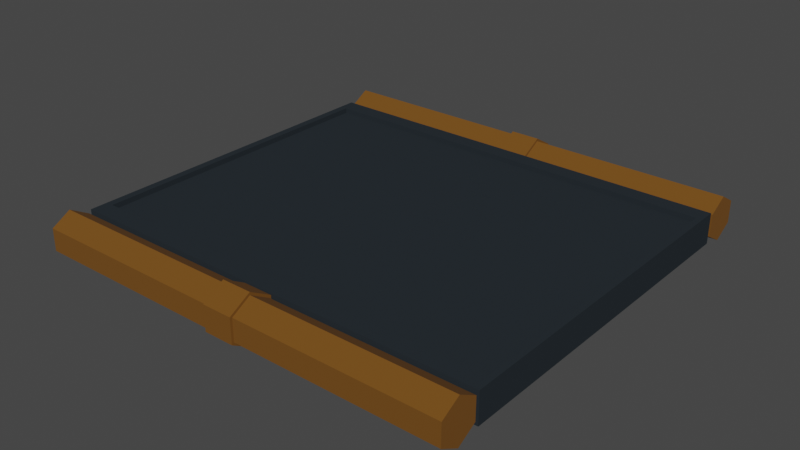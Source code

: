 # Source: platform_pipe.blend  (saved by Blender 3.4.6; exported with 4.5.12 LTS)
import bpy
from mathutils import Matrix  # noqa: F401  (used for matrix-valued properties, if any)

bpy.ops.wm.read_factory_settings(use_empty=True)
scene = bpy.context.scene
scene.name = 'Scene'

# ---- collections
col_collection = bpy.data.collections.new('Collection'); scene.collection.children.link(col_collection)

# ---- materials (node trees are filled in below, after node groups)
mat_small_pipe = bpy.data.materials.new('small pipe')
mat_small_pipe.use_transparent_shadow = False
mat_wall = bpy.data.materials.new('wall')
mat_wall.alpha_threshold = 0.0
mat_wall.use_transparent_shadow = False
mat_wall.roughness = 0.5
mat_wall.line_color = (0.0, 0.0, 0.0, 1.0)

# ---- material node trees
mat_small_pipe.use_nodes = True; mat_small_pipe.node_tree.nodes.clear()
_N = mat_small_pipe.node_tree.nodes; _L = mat_small_pipe.node_tree.links
n0 = _N.new('ShaderNodeBsdfPrincipled'); n0.name = 'Principled BSDF'; n0.location = (10, 300)
n0.distribution = 'GGX'
n0.subsurface_method = 'RANDOM_WALK_SKIN'
n0.inputs[0].default_value = (0.1645, 0.06407, 0.003878, 1.0)
n0.inputs[2].default_value = 0.9296
n0.inputs[3].default_value = 1.45
n0.inputs[13].default_value = 0.4485
n0.inputs[27].default_value = (0.0, 0.0, 0.0, 1.0)
n0.inputs[28].default_value = 1.0
n1 = _N.new('ShaderNodeOutputMaterial'); n1.name = 'Material Output'; n1.location = (300, 300)
_L.new(n0.outputs[0], n1.inputs[0])
n1.is_active_output = True
mat_wall.use_nodes = True; mat_wall.node_tree.nodes.clear()
_N = mat_wall.node_tree.nodes; _L = mat_wall.node_tree.links
n0 = _N.new('ShaderNodeOutputMaterial'); n0.name = 'Material Output'; n0.location = (300, 300)
n1 = _N.new('ShaderNodeBsdfPrincipled'); n1.name = 'Principled BSDF'; n1.location = (10, 300)
n1.distribution = 'GGX'
n1.subsurface_method = 'RANDOM_WALK_SKIN'
n1.inputs[0].default_value = (0.02154, 0.02802, 0.03393, 1.0)
n1.inputs[2].default_value = 0.9021
n1.inputs[3].default_value = 1.45
n1.inputs[13].default_value = 0.0567
n1.inputs[27].default_value = (0.0, 0.0, 0.0, 1.0)
n1.inputs[28].default_value = 1.0
_L.new(n1.outputs[0], n0.inputs[0])
n0.is_active_output = True

# ---- world
world_world = bpy.data.worlds.new('World'); scene.world = world_world
world_world.use_nodes = True; world_world.node_tree.nodes.clear()
_N = world_world.node_tree.nodes; _L = world_world.node_tree.links
n0 = _N.new('ShaderNodeOutputWorld'); n0.name = 'World Output'; n0.location = (300, 300)
n1 = _N.new('ShaderNodeBackground'); n1.name = 'Background'; n1.location = (10, 300)
n1.inputs[0].default_value = (0.05088, 0.05088, 0.05088, 1.0)
_L.new(n1.outputs[0], n0.inputs[0])
n0.is_active_output = True
world_world.color = (0.05088, 0.05088, 0.05088)
world_world.use_sun_shadow = False
world_world.sun_shadow_jitter_overblur = 0.0

# ---- meshes
me_platform_with_pipes = bpy.data.meshes.new('platform with pipes')
me_platform_with_pipes.from_pydata([(1.456, -1.052, 0.2683), (-1.461, -1.052, 0.06144), (-1.461, -1.052, 0.2683), (1.456, -1.052, 0.06144), (1.456, 1.073, 0.2683), (1.456, 1.073, 0.06144), (-1.461, 1.073, 0.2683), (-1.461, 1.073, 0.06144), (-1.455, -1.192, 0.09923), (1.453, -1.192, 0.09923), (-1.455, -1.322, 0.02462), (1.453, -1.322, 0.02462), (-1.455, -1.452, 0.1), (1.453, -1.452, 0.1), (-1.455, -1.451, 0.25), (1.453, -1.451, 0.25), (-1.455, -1.321, 0.3246), (1.453, -1.321, 0.3246), (-1.455, -1.191, 0.2492), (1.453, -1.191, 0.2492), (-0.1033, -1.192, 0.09923), (-0.1033, -1.322, 0.02462), (-0.1033, -1.452, 0.1), (-0.1033, -1.451, 0.25), (-0.1033, -1.321, 0.3246), (-0.1033, -1.191, 0.2492), (0.09903, -1.192, 0.09923), (0.09903, -1.322, 0.02462), (0.09903, -1.452, 0.1), (0.09903, -1.451, 0.25), (0.09903, -1.321, 0.3246), (0.09903, -1.191, 0.2492), (0.09903, -1.322, 0.005419), (-0.1033, -1.322, 0.005419), (0.09903, -1.468, 0.09045), (-0.1033, -1.468, 0.09045), (0.09903, -1.468, 0.2597), (-0.1033, -1.468, 0.2597), (0.09903, -1.321, 0.3438), (-0.1033, -1.321, 0.3438), (0.09903, -1.175, 0.2588), (-0.1033, -1.175, 0.2588), (-0.1033, -1.175, 0.08958), (0.09903, -1.175, 0.08958), (-1.452, 1.468, 0.09923), (1.457, 1.468, 0.09923), (-1.452, 1.338, 0.02462), (1.457, 1.338, 0.02462), (-1.452, 1.208, 0.1), (1.457, 1.208, 0.1), (-1.452, 1.209, 0.25), (1.457, 1.209, 0.25), (-1.452, 1.339, 0.3246), (1.457, 1.339, 0.3246), (-1.452, 1.469, 0.2492), (1.457, 1.469, 0.2492), (-0.1001, 1.468, 0.09923), (-0.1001, 1.338, 0.02462), (-0.1001, 1.208, 0.1), (-0.1001, 1.209, 0.25), (-0.1001, 1.339, 0.3246), (-0.1001, 1.469, 0.2492), (0.1022, 1.468, 0.09923), (0.1022, 1.338, 0.02462), (0.1022, 1.208, 0.1), (0.1022, 1.209, 0.25), (0.1022, 1.339, 0.3246), (0.1022, 1.469, 0.2492), (0.1022, 1.338, 0.005419), (-0.1001, 1.338, 0.005419), (0.1022, 1.192, 0.09045), (-0.1001, 1.192, 0.09045), (0.1022, 1.192, 0.2597), (-0.1001, 1.192, 0.2597), (0.1022, 1.339, 0.3438), (-0.1001, 1.339, 0.3438), (0.1022, 1.485, 0.2588), (-0.1001, 1.485, 0.2588), (-0.1001, 1.485, 0.08958), (0.1022, 1.485, 0.08958), (-1.461, -1.172, 0.06144), (-1.461, -1.172, 0.2683), (-1.461, 1.188, 0.06144), (-1.461, 1.188, 0.2683), (1.456, -1.172, 0.06144), (1.456, -1.172, 0.2683), (1.456, 1.188, 0.06144), (1.456, 1.188, 0.2683), (-1.409, -1.052, 0.06144), (-1.409, -1.052, 0.2683), (-1.409, 1.073, 0.06144), (-1.409, 1.073, 0.2683), (-1.409, 1.188, 0.06144), (-1.409, 1.188, 0.2683), (-1.409, -1.172, 0.06144), (-1.409, -1.172, 0.2683), (1.415, -1.052, 0.2683), (1.415, 1.073, 0.2683), (1.415, 1.188, 0.2683), (1.415, -1.172, 0.06144), (1.415, -1.052, 0.06144), (1.415, 1.073, 0.06144), (1.415, 1.188, 0.06144), (1.415, -1.172, 0.2683), (1.415, 1.073, 0.2328), (-1.409, 1.073, 0.2328), (-1.409, -1.052, 0.2328), (1.415, -1.052, 0.2328), (-1.409, 1.073, 0.09922), (1.415, 1.073, 0.09922), (1.415, -1.052, 0.09922), (-1.409, -1.052, 0.09922)], [], [(80, 81, 2, 1), (5, 4, 0, 3), (101, 5, 3, 100), (91, 6, 2, 89), (1, 2, 6, 7), (86, 87, 4, 5), (102, 86, 5, 101), (93, 83, 6, 91), (26, 9, 11, 27), (27, 11, 13, 28), (28, 13, 15, 29), (29, 15, 17, 30), (11, 9, 19, 17, 15, 13), (30, 17, 19, 31), (31, 19, 9, 26), (8, 10, 12, 14, 16, 18), (18, 25, 20, 8), (16, 24, 25, 18), (14, 23, 24, 16), (12, 22, 23, 14), (10, 21, 22, 12), (8, 20, 21, 10), (27, 28, 34, 32), (24, 23, 37, 39), (31, 26, 43, 40), (21, 20, 42, 33), (28, 29, 36, 34), (25, 24, 39, 41), (41, 40, 43, 42), (39, 38, 40, 41), (37, 36, 38, 39), (35, 34, 36, 37), (33, 32, 34, 35), (42, 43, 32, 33), (30, 31, 40, 38), (23, 22, 35, 37), (26, 27, 32, 43), (20, 25, 41, 42), (29, 30, 38, 36), (22, 21, 33, 35), (62, 45, 47, 63), (63, 47, 49, 64), (64, 49, 51, 65), (65, 51, 53, 66), (47, 45, 55, 53, 51, 49), (66, 53, 55, 67), (67, 55, 45, 62), (44, 46, 48, 50, 52, 54), (54, 61, 56, 44), (52, 60, 61, 54), (50, 59, 60, 52), (48, 58, 59, 50), (46, 57, 58, 48), (44, 56, 57, 46), (63, 64, 70, 68), (60, 59, 73, 75), (67, 62, 79, 76), (57, 56, 78, 69), (64, 65, 72, 70), (61, 60, 75, 77), (77, 76, 79, 78), (75, 74, 76, 77), (73, 72, 74, 75), (71, 70, 72, 73), (69, 68, 70, 71), (78, 79, 68, 69), (66, 67, 76, 74), (59, 58, 71, 73), (62, 63, 68, 79), (56, 61, 77, 78), (65, 66, 74, 72), (58, 57, 69, 71), (7, 6, 83, 82), (102, 98, 87, 86), (3, 0, 85, 84), (94, 95, 81, 80), (100, 3, 84, 99), (89, 2, 81, 95), (96, 89, 95, 103), (1, 88, 94, 80), (99, 103, 95, 94), (82, 83, 93, 92), (98, 93, 91, 97), (82, 92, 90, 7), (7, 90, 88, 1), (4, 97, 96, 0), (87, 98, 97, 4), (84, 85, 103, 99), (0, 96, 103, 85), (88, 100, 99, 94), (92, 93, 98, 102), (92, 102, 101, 90), (104, 105, 106, 107), (91, 105, 104, 97), (89, 106, 105, 91), (96, 107, 106, 89), (97, 104, 107, 96), (108, 109, 110, 111), (101, 109, 108, 90), (100, 110, 109, 101), (88, 111, 110, 100), (90, 108, 111, 88)])
me_platform_with_pipes.polygons.foreach_set('material_index', [1, 1, 1, 1, 1, 1, 1, 1, 0, 0, 0, 0, 0, 0, 0, 0, 0, 0, 0, 0, 0, 0, 0, 0, 0, 0, 0, 0, 0, 0, 0, 0, 0, 0, 0, 0, 0, 0, 0, 0, 0, 0, 0, 0, 0, 0, 0, 0, 0, 0, 0, 0, 0, 0, 0, 0, 0, 0, 0, 0, 0, 0, 0, 0, 0, 0, 0, 0, 0, 0, 0, 0, 1, 1, 1, 1, 1, 1, 1, 1, 1, 1, 1, 1, 1, 1, 1, 1, 1, 1, 1, 1, 1, 1, 1, 1, 1, 1, 1, 1, 1, 1])
_uv = me_platform_with_pipes.uv_layers.new(name='UVMap')
_uv.uv.foreach_set('vector', [0.375, 0.0, 0.625, 0.0, 0.625, 0.0625, 0.375, 0.0625, 0.375, 0.625, 0.625, 0.625, 0.625, 0.6875, 0.375, 0.6875, 0.3125, 0.625, 0.375, 0.625, 0.375, 0.6875, 0.3125, 0.6875, 0.75, 0.625, 0.875, 0.625, 0.875, 0.6875, 0.75, 0.6875, 0.375, 0.0625, 0.625, 0.0625, 0.625, 0.125, 0.375, 0.125, 0.375, 0.5, 0.625, 0.5, 0.625, 0.625, 0.375, 0.625, 0.3125, 0.5, 0.375, 0.5, 0.375, 0.625, 0.3125, 0.625, 0.75, 0.5, 0.875, 0.5, 0.875, 0.625, 0.75, 0.625, 1.0, 0.875, 1.0, 1.0, 0.8333, 1.0, 0.8333, 0.875, 0.8333, 0.875, 0.8333, 1.0, 0.6667, 1.0, 0.6667, 0.875, 0.6667, 0.875, 0.6667, 1.0, 0.5, 1.0, 0.5, 0.875, 0.5, 0.875, 0.5, 1.0, 0.3333, 1.0, 0.3333, 0.875, 0.4578, 0.37, 0.25, 0.49, 0.04215, 0.37, 0.04215, 0.13, 0.25, 0.01, 0.4578, 0.13, 0.3333, 0.875, 0.3333, 1.0, 0.1667, 1.0, 0.1667, 0.875, 0.1667, 0.875, 0.1667, 1.0, -8.941e-08, 1.0, -8.941e-08, 0.875, 0.75, 0.49, 0.9578, 0.37, 0.9578, 0.13, 0.75, 0.01, 0.5422, 0.13, 0.5422, 0.37, 0.1667, 0.5, 0.1667, 0.75, -8.941e-08, 0.75, -8.941e-08, 0.5, 0.3333, 0.5, 0.3333, 0.75, 0.1667, 0.75, 0.1667, 0.5, 0.5, 0.5, 0.5, 0.75, 0.3333, 0.75, 0.3333, 0.5, 0.6667, 0.5, 0.6667, 0.75, 0.5, 0.75, 0.5, 0.5, 0.8333, 0.5, 0.8333, 0.75, 0.6667, 0.75, 0.6667, 0.5, 1.0, 0.5, 1.0, 0.75, 0.8333, 0.75, 0.8333, 0.5, 0.8333, 0.875, 0.6667, 0.875, 0.6667, 0.875, 0.8333, 0.875, 0.3333, 0.75, 0.5, 0.75, 0.5, 0.75, 0.3333, 0.75, 0.1667, 0.875, -8.941e-08, 0.875, -8.941e-08, 0.875, 0.1667, 0.875, 0.8333, 0.75, 1.0, 0.75, 1.0, 0.75, 0.8333, 0.75, 0.6667, 0.875, 0.5, 0.875, 0.5, 0.875, 0.6667, 0.875, 0.1667, 0.75, 0.3333, 0.75, 0.3333, 0.75, 0.1667, 0.75, 0.1667, 0.75, 0.1667, 0.875, -8.941e-08, 0.875, -8.941e-08, 0.75, 0.3333, 0.75, 0.3333, 0.875, 0.1667, 0.875, 0.1667, 0.75, 0.5, 0.75, 0.5, 0.875, 0.3333, 0.875, 0.3333, 0.75, 0.6667, 0.75, 0.6667, 0.875, 0.5, 0.875, 0.5, 0.75, 0.8333, 0.75, 0.8333, 0.875, 0.6667, 0.875, 0.6667, 0.75, 1.0, 0.75, 1.0, 0.875, 0.8333, 0.875, 0.8333, 0.75, 0.3333, 0.875, 0.1667, 0.875, 0.1667, 0.875, 0.3333, 0.875, 0.5, 0.75, 0.6667, 0.75, 0.6667, 0.75, 0.5, 0.75, 1.0, 0.875, 0.8333, 0.875, 0.8333, 0.875, 1.0, 0.875, -8.941e-08, 0.75, 0.1667, 0.75, 0.1667, 0.75, -8.941e-08, 0.75, 0.5, 0.875, 0.3333, 0.875, 0.3333, 0.875, 0.5, 0.875, 0.6667, 0.75, 0.8333, 0.75, 0.8333, 0.75, 0.6667, 0.75, 1.0, 0.875, 1.0, 1.0, 0.8333, 1.0, 0.8333, 0.875, 0.8333, 0.875, 0.8333, 1.0, 0.6667, 1.0, 0.6667, 0.875, 0.6667, 0.875, 0.6667, 1.0, 0.5, 1.0, 0.5, 0.875, 0.5, 0.875, 0.5, 1.0, 0.3333, 1.0, 0.3333, 0.875, 0.4578, 0.37, 0.25, 0.49, 0.04215, 0.37, 0.04215, 0.13, 0.25, 0.01, 0.4578, 0.13, 0.3333, 0.875, 0.3333, 1.0, 0.1667, 1.0, 0.1667, 0.875, 0.1667, 0.875, 0.1667, 1.0, -8.941e-08, 1.0, -8.941e-08, 0.875, 0.75, 0.49, 0.9578, 0.37, 0.9578, 0.13, 0.75, 0.01, 0.5422, 0.13, 0.5422, 0.37, 0.1667, 0.5, 0.1667, 0.75, -8.941e-08, 0.75, -8.941e-08, 0.5, 0.3333, 0.5, 0.3333, 0.75, 0.1667, 0.75, 0.1667, 0.5, 0.5, 0.5, 0.5, 0.75, 0.3333, 0.75, 0.3333, 0.5, 0.6667, 0.5, 0.6667, 0.75, 0.5, 0.75, 0.5, 0.5, 0.8333, 0.5, 0.8333, 0.75, 0.6667, 0.75, 0.6667, 0.5, 1.0, 0.5, 1.0, 0.75, 0.8333, 0.75, 0.8333, 0.5, 0.8333, 0.875, 0.6667, 0.875, 0.6667, 0.875, 0.8333, 0.875, 0.3333, 0.75, 0.5, 0.75, 0.5, 0.75, 0.3333, 0.75, 0.1667, 0.875, -8.941e-08, 0.875, -8.941e-08, 0.875, 0.1667, 0.875, 0.8333, 0.75, 1.0, 0.75, 1.0, 0.75, 0.8333, 0.75, 0.6667, 0.875, 0.5, 0.875, 0.5, 0.875, 0.6667, 0.875, 0.1667, 0.75, 0.3333, 0.75, 0.3333, 0.75, 0.1667, 0.75, 0.1667, 0.75, 0.1667, 0.875, -8.941e-08, 0.875, -8.941e-08, 0.75, 0.3333, 0.75, 0.3333, 0.875, 0.1667, 0.875, 0.1667, 0.75, 0.5, 0.75, 0.5, 0.875, 0.3333, 0.875, 0.3333, 0.75, 0.6667, 0.75, 0.6667, 0.875, 0.5, 0.875, 0.5, 0.75, 0.8333, 0.75, 0.8333, 0.875, 0.6667, 0.875, 0.6667, 0.75, 1.0, 0.75, 1.0, 0.875, 0.8333, 0.875, 0.8333, 0.75, 0.3333, 0.875, 0.1667, 0.875, 0.1667, 0.875, 0.3333, 0.875, 0.5, 0.75, 0.6667, 0.75, 0.6667, 0.75, 0.5, 0.75, 1.0, 0.875, 0.8333, 0.875, 0.8333, 0.875, 1.0, 0.875, -8.941e-08, 0.75, 0.1667, 0.75, 0.1667, 0.75, -8.941e-08, 0.75, 0.5, 0.875, 0.3333, 0.875, 0.3333, 0.875, 0.5, 0.875, 0.6667, 0.75, 0.8333, 0.75, 0.8333, 0.75, 0.6667, 0.75, 0.375, 0.125, 0.625, 0.125, 0.625, 0.25, 0.375, 0.25, 0.375, 0.4375, 0.625, 0.4375, 0.625, 0.5, 0.375, 0.5, 0.375, 0.6875, 0.625, 0.6875, 0.625, 0.75, 0.375, 0.75, 0.375, 0.875, 0.625, 0.875, 0.625, 1.0, 0.375, 1.0, 0.3125, 0.6875, 0.375, 0.6875, 0.375, 0.75, 0.3125, 0.75, 0.75, 0.6875, 0.875, 0.6875, 0.875, 0.75, 0.75, 0.75, 0.6875, 0.6875, 0.75, 0.6875, 0.75, 0.75, 0.6875, 0.75, 0.125, 0.6875, 0.25, 0.6875, 0.25, 0.75, 0.125, 0.75, 0.375, 0.8125, 0.625, 0.8125, 0.625, 0.875, 0.375, 0.875, 0.375, 0.25, 0.625, 0.25, 0.625, 0.375, 0.375, 0.375, 0.6875, 0.5, 0.75, 0.5, 0.75, 0.625, 0.6875, 0.625, 0.125, 0.5, 0.25, 0.5, 0.25, 0.625, 0.125, 0.625, 0.125, 0.625, 0.25, 0.625, 0.25, 0.6875, 0.125, 0.6875, 0.625, 0.625, 0.6875, 0.625, 0.6875, 0.6875, 0.625, 0.6875, 0.625, 0.5, 0.6875, 0.5, 0.6875, 0.625, 0.625, 0.625, 0.375, 0.75, 0.625, 0.75, 0.625, 0.8125, 0.375, 0.8125, 0.625, 0.6875, 0.6875, 0.6875, 0.6875, 0.75, 0.625, 0.75, 0.25, 0.6875, 0.3125, 0.6875, 0.3125, 0.75, 0.25, 0.75, 0.375, 0.375, 0.625, 0.375, 0.625, 0.4375, 0.375, 0.4375, 0.25, 0.5, 0.3125, 0.5, 0.3125, 0.625, 0.25, 0.625, 0.6875, 0.625, 0.75, 0.625, 0.75, 0.6875, 0.6875, 0.6875, 0.75, 0.625, 0.75, 0.625, 0.6875, 0.625, 0.6875, 0.625, 0.75, 0.6875, 0.75, 0.6875, 0.75, 0.625, 0.75, 0.625, 0.6875, 0.6875, 0.6875, 0.6875, 0.75, 0.6875, 0.75, 0.6875, 0.6875, 0.625, 0.6875, 0.625, 0.6875, 0.6875, 0.6875, 0.6875, 0.25, 0.625, 0.3125, 0.625, 0.3125, 0.6875, 0.25, 0.6875, 0.3125, 0.625, 0.3125, 0.625, 0.25, 0.625, 0.25, 0.625, 0.3125, 0.6875, 0.3125, 0.6875, 0.3125, 0.625, 0.3125, 0.625, 0.25, 0.6875, 0.25, 0.6875, 0.3125, 0.6875, 0.3125, 0.6875, 0.25, 0.625, 0.25, 0.625, 0.25, 0.6875, 0.25, 0.6875])
me_platform_with_pipes.materials.append(mat_small_pipe)
me_platform_with_pipes.materials.append(mat_wall)
me_platform_with_pipes.use_mirror_vertex_groups = False
me_platform_with_pipes.update()

# ---- objects
ob_platform_with_pipes = bpy.data.objects.new('platform with pipes', me_platform_with_pipes)

# ---- transforms, parenting, visibility, modifiers, constraints
ob_platform_with_pipes.location = (0.0, 0.0, 0.0)
ob_platform_with_pipes.scale = (1.5, 1.5, 1.5)
ob_platform_with_pipes.lock_rotations_4d = False
ob_platform_with_pipes.empty_display_type = 'ARROWS'
ob_platform_with_pipes.lineart.crease_threshold = 0.0

# ---- collection membership
col_collection.objects.link(ob_platform_with_pipes)

# ---- scene / render settings (as saved in the file)
scene.frame_start = 1; scene.frame_end = 250; scene.frame_set(1)
scene.render.engine = 'BLENDER_EEVEE_NEXT'
scene.cycles.sampling_pattern = 'TABULATED_SOBOL'
scene.cycles.use_light_tree = False
scene.view_settings.view_transform = 'Filmic'
bpy.context.view_layer.update()

# ---- added for rendering (the .blend has no active camera and no usable light): camera, sun
cam_auto = bpy.data.cameras.new('AutoCamera')
cam_auto.lens = 50.0
cam_auto.sensor_width = 36.0
cam_auto.clip_end = 1000.0
ob_auto_camera = bpy.data.objects.new('AutoCamera', cam_auto)
scene.collection.objects.link(ob_auto_camera)
ob_auto_camera.location = (5.77752, -6.92422, 4.88665)
ob_auto_camera.rotation_euler = (1.09748, -7.21219e-08, 0.694738)
scene.camera = ob_auto_camera
light_auto_sun = bpy.data.lights.new('AutoSun', 'SUN')
light_auto_sun.energy = 3.0
light_auto_sun.angle = 0.0523599
ob_auto_sun = bpy.data.objects.new('AutoSun', light_auto_sun)
scene.collection.objects.link(ob_auto_sun)
ob_auto_sun.rotation_euler = (0.872665, 0.174533, 0.523599)
bpy.context.view_layer.update()

